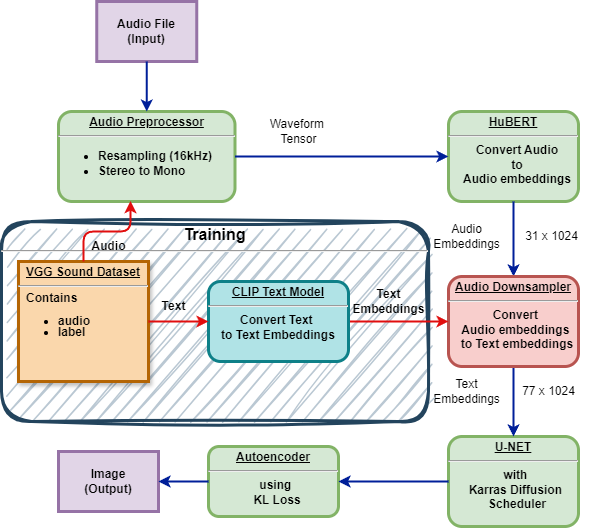

The diagram above was exported from draw.io. Its source (the exported page's mxGraphModel, read from the mxfile embedded in the PNG):
<mxGraphModel dx="1876" dy="522" grid="1" gridSize="10" guides="1" tooltips="1" connect="1" arrows="1" fold="1" page="1" pageScale="1" pageWidth="826" pageHeight="1169" background="none" math="0" shadow="0">
  <root>
    <mxCell id="0" />
    <mxCell id="1" parent="0" />
    <mxCell id="KZ6yLHcu_ZgiUIyff18h-96" value="&lt;p style=&quot;margin: 0px; margin-top: 4px; text-align: center; text-decoration: underline;&quot;&gt;&lt;strong&gt;Audio Preprocessor&lt;/strong&gt;&lt;/p&gt;&lt;hr&gt;&lt;ul&gt;&lt;li style=&quot;text-align: left;&quot;&gt;Resampling (16kHz)&lt;/li&gt;&lt;li style=&quot;text-align: left;&quot;&gt;&lt;span style=&quot;background-color: initial;&quot;&gt;Stereo to Mono&lt;/span&gt;&lt;br&gt;&lt;/li&gt;&lt;/ul&gt;&lt;p&gt;&lt;/p&gt;" style="verticalAlign=middle;align=center;overflow=fill;fontSize=12;fontFamily=Helvetica;html=1;rounded=1;fontStyle=1;strokeWidth=3;fillColor=#d5e8d4;strokeColor=#82b366;" vertex="1" parent="1">
      <mxGeometry x="40" y="150" width="176.5" height="90" as="geometry" />
    </mxCell>
    <mxCell id="KZ6yLHcu_ZgiUIyff18h-97" value="Audio File&#10;(Input)" style="whiteSpace=wrap;align=center;verticalAlign=middle;fontStyle=1;strokeWidth=3;fillColor=#e1d5e7;strokeColor=#9673a6;" vertex="1" parent="1">
      <mxGeometry x="78.25" y="40" width="100" height="60" as="geometry" />
    </mxCell>
    <mxCell id="KZ6yLHcu_ZgiUIyff18h-99" value="&lt;p style=&quot;margin: 0px; margin-top: 4px; text-align: center; text-decoration: underline;&quot;&gt;&lt;strong&gt;HuBERT&lt;br&gt;&lt;/strong&gt;&lt;/p&gt;&lt;hr&gt;&lt;p style=&quot;margin: 0px; margin-left: 8px;&quot;&gt;Convert Audio&lt;/p&gt;&lt;p style=&quot;margin: 0px; margin-left: 8px;&quot;&gt;to&lt;/p&gt;&lt;p style=&quot;margin: 0px; margin-left: 8px;&quot;&gt;Audio embeddings&lt;/p&gt;" style="verticalAlign=middle;align=center;overflow=fill;fontSize=12;fontFamily=Helvetica;html=1;rounded=1;fontStyle=1;strokeWidth=3;fillColor=#d5e8d4;strokeColor=#82b366;" vertex="1" parent="1">
      <mxGeometry x="430" y="150" width="130" height="90" as="geometry" />
    </mxCell>
    <mxCell id="KZ6yLHcu_ZgiUIyff18h-102" value="Waveform&amp;nbsp;&lt;div&gt;Tensor&lt;/div&gt;" style="text;html=1;align=center;verticalAlign=middle;resizable=0;points=[];autosize=1;strokeColor=none;fillColor=none;" vertex="1" parent="1">
      <mxGeometry x="240" y="150" width="80" height="40" as="geometry" />
    </mxCell>
    <mxCell id="KZ6yLHcu_ZgiUIyff18h-106" value="" style="edgeStyle=none;noEdgeStyle=1;strokeColor=#001f99;strokeWidth=2;exitX=1;exitY=0.5;exitDx=0;exitDy=0;entryX=0;entryY=0.5;entryDx=0;entryDy=0;" edge="1" parent="1" source="KZ6yLHcu_ZgiUIyff18h-96" target="KZ6yLHcu_ZgiUIyff18h-99">
      <mxGeometry width="100" height="100" relative="1" as="geometry">
        <mxPoint x="381" y="864.5" as="sourcePoint" />
        <mxPoint x="445" y="864.5" as="targetPoint" />
      </mxGeometry>
    </mxCell>
    <mxCell id="KZ6yLHcu_ZgiUIyff18h-109" value="Audio&lt;div&gt;Embeddings&lt;/div&gt;" style="text;html=1;align=center;verticalAlign=middle;resizable=0;points=[];autosize=1;strokeColor=none;fillColor=none;" vertex="1" parent="1">
      <mxGeometry x="403" y="255" width="90" height="40" as="geometry" />
    </mxCell>
    <mxCell id="KZ6yLHcu_ZgiUIyff18h-111" value="" style="edgeStyle=none;noEdgeStyle=1;strokeColor=#001f99;strokeWidth=2;exitX=0.5;exitY=1;exitDx=0;exitDy=0;entryX=0.5;entryY=0;entryDx=0;entryDy=0;" edge="1" parent="1" source="KZ6yLHcu_ZgiUIyff18h-99" target="KZ6yLHcu_ZgiUIyff18h-123">
      <mxGeometry width="100" height="100" relative="1" as="geometry">
        <mxPoint x="353.5" y="940" as="sourcePoint" />
        <mxPoint x="428" y="310" as="targetPoint" />
      </mxGeometry>
    </mxCell>
    <mxCell id="KZ6yLHcu_ZgiUIyff18h-112" value="&lt;p style=&quot;margin: 0px; margin-top: 4px; text-align: center; text-decoration: underline;&quot;&gt;&lt;strong&gt;U-NET&lt;br&gt;&lt;/strong&gt;&lt;/p&gt;&lt;hr&gt;&lt;p style=&quot;margin: 0px; margin-left: 8px;&quot;&gt;with&amp;nbsp;&lt;/p&gt;&lt;p style=&quot;margin: 0px; margin-left: 8px;&quot;&gt;Karras Diffusion&amp;nbsp;&lt;/p&gt;&lt;p style=&quot;margin: 0px; margin-left: 8px;&quot;&gt;Scheduler&lt;/p&gt;" style="verticalAlign=middle;align=center;overflow=fill;fontSize=12;fontFamily=Helvetica;html=1;rounded=1;fontStyle=1;strokeWidth=3;fillColor=#d5e8d4;strokeColor=#82b366;glass=0;shadow=0;" vertex="1" parent="1">
      <mxGeometry x="430" y="475" width="130" height="90" as="geometry" />
    </mxCell>
    <mxCell id="KZ6yLHcu_ZgiUIyff18h-113" value="" style="edgeStyle=none;noEdgeStyle=1;strokeColor=#001f99;strokeWidth=2;exitX=0.5;exitY=1;exitDx=0;exitDy=0;" edge="1" parent="1" source="KZ6yLHcu_ZgiUIyff18h-97" target="KZ6yLHcu_ZgiUIyff18h-96">
      <mxGeometry width="100" height="100" relative="1" as="geometry">
        <mxPoint x="197" y="69.5" as="sourcePoint" />
        <mxPoint x="400" y="69.5" as="targetPoint" />
      </mxGeometry>
    </mxCell>
    <mxCell id="KZ6yLHcu_ZgiUIyff18h-115" value="" style="edgeStyle=none;noEdgeStyle=1;strokeColor=#001f99;strokeWidth=2;exitX=0.5;exitY=1;exitDx=0;exitDy=0;entryX=0.5;entryY=0;entryDx=0;entryDy=0;" edge="1" parent="1" source="KZ6yLHcu_ZgiUIyff18h-123" target="KZ6yLHcu_ZgiUIyff18h-112">
      <mxGeometry width="100" height="100" relative="1" as="geometry">
        <mxPoint x="428" y="400" as="sourcePoint" />
        <mxPoint x="438" y="340" as="targetPoint" />
      </mxGeometry>
    </mxCell>
    <mxCell id="KZ6yLHcu_ZgiUIyff18h-116" value="Text&lt;div&gt;Embeddings&lt;/div&gt;" style="text;html=1;align=center;verticalAlign=middle;resizable=0;points=[];autosize=1;strokeColor=none;fillColor=none;" vertex="1" parent="1">
      <mxGeometry x="403" y="410" width="90" height="40" as="geometry" />
    </mxCell>
    <mxCell id="KZ6yLHcu_ZgiUIyff18h-118" value="&lt;p style=&quot;margin: 0px; margin-top: 4px; text-align: center; text-decoration: underline;&quot;&gt;&lt;strong&gt;Autoencoder&lt;/strong&gt;&lt;/p&gt;&lt;hr&gt;&lt;p style=&quot;margin: 0px; margin-left: 8px;&quot;&gt;&lt;span style=&quot;background-color: initial;&quot;&gt;using&amp;nbsp;&lt;/span&gt;&lt;br&gt;&lt;/p&gt;&lt;p style=&quot;margin: 0px; margin-left: 8px;&quot;&gt;KL Loss&lt;/p&gt;" style="verticalAlign=middle;align=center;overflow=fill;fontSize=12;fontFamily=Helvetica;html=1;rounded=1;fontStyle=1;strokeWidth=3;fillColor=#d5e8d4;strokeColor=#82b366;glass=0;shadow=0;" vertex="1" parent="1">
      <mxGeometry x="190" y="485" width="130" height="70" as="geometry" />
    </mxCell>
    <mxCell id="KZ6yLHcu_ZgiUIyff18h-119" value="" style="edgeStyle=none;noEdgeStyle=1;strokeColor=#001f99;strokeWidth=2;exitX=0;exitY=0.5;exitDx=0;exitDy=0;entryX=1;entryY=0.5;entryDx=0;entryDy=0;" edge="1" parent="1" source="KZ6yLHcu_ZgiUIyff18h-112" target="KZ6yLHcu_ZgiUIyff18h-118">
      <mxGeometry width="100" height="100" relative="1" as="geometry">
        <mxPoint x="190" y="350" as="sourcePoint" />
        <mxPoint x="336" y="350" as="targetPoint" />
      </mxGeometry>
    </mxCell>
    <mxCell id="KZ6yLHcu_ZgiUIyff18h-120" value="Image&#10;(Output)" style="whiteSpace=wrap;align=center;verticalAlign=middle;fontStyle=1;strokeWidth=3;fillColor=#e1d5e7;strokeColor=#9673a6;" vertex="1" parent="1">
      <mxGeometry x="40" y="490" width="100" height="60" as="geometry" />
    </mxCell>
    <mxCell id="KZ6yLHcu_ZgiUIyff18h-121" value="" style="edgeStyle=none;noEdgeStyle=1;strokeColor=#001f99;strokeWidth=2;entryX=1;entryY=0.5;entryDx=0;entryDy=0;exitX=0;exitY=0.5;exitDx=0;exitDy=0;" edge="1" parent="1" source="KZ6yLHcu_ZgiUIyff18h-118" target="KZ6yLHcu_ZgiUIyff18h-120">
      <mxGeometry width="100" height="100" relative="1" as="geometry">
        <mxPoint x="180" y="490" as="sourcePoint" />
        <mxPoint x="330" y="525" as="targetPoint" />
      </mxGeometry>
    </mxCell>
    <mxCell id="KZ6yLHcu_ZgiUIyff18h-122" value="&lt;p style=&quot;margin: 4px 0px 0px; text-align: center;&quot;&gt;&lt;strong style=&quot;&quot;&gt;&lt;font style=&quot;font-size: 16px;&quot;&gt;Training&lt;/font&gt;&lt;br&gt;&lt;/strong&gt;&lt;/p&gt;&lt;hr&gt;&lt;p style=&quot;margin: 0px; margin-left: 8px;&quot;&gt;&lt;br&gt;&lt;/p&gt;" style="verticalAlign=middle;align=center;overflow=fill;fontSize=12;fontFamily=Helvetica;html=1;rounded=1;fontStyle=1;strokeWidth=3;fillColor=#bac8d3;strokeColor=#23445d;sketch=1;curveFitting=1;jiggle=2;" vertex="1" parent="1">
      <mxGeometry x="-17" y="260" width="427" height="200" as="geometry" />
    </mxCell>
    <mxCell id="KZ6yLHcu_ZgiUIyff18h-123" value="&lt;p style=&quot;margin: 0px; margin-top: 4px; text-align: center; text-decoration: underline;&quot;&gt;&lt;strong&gt;Audio Downsampler&lt;/strong&gt;&lt;/p&gt;&lt;hr&gt;&lt;p style=&quot;margin: 0px; margin-left: 8px;&quot;&gt;Convert&amp;nbsp;&lt;/p&gt;&lt;p style=&quot;margin: 0px; margin-left: 8px;&quot;&gt;Audio embeddings&amp;nbsp;&lt;/p&gt;&lt;p style=&quot;margin: 0px; margin-left: 8px;&quot;&gt;to Text embeddings&lt;/p&gt;" style="verticalAlign=middle;align=center;overflow=fill;fontSize=12;fontFamily=Helvetica;html=1;rounded=1;fontStyle=1;strokeWidth=3;fillColor=#f8cecc;strokeColor=#b85450;" vertex="1" parent="1">
      <mxGeometry x="430" y="315" width="130" height="90" as="geometry" />
    </mxCell>
    <mxCell id="KZ6yLHcu_ZgiUIyff18h-124" value="77 x 1024" style="text;html=1;align=center;verticalAlign=middle;resizable=0;points=[];autosize=1;strokeColor=none;fillColor=none;" vertex="1" parent="1">
      <mxGeometry x="490" y="415" width="80" height="30" as="geometry" />
    </mxCell>
    <mxCell id="KZ6yLHcu_ZgiUIyff18h-125" value="31 x 1024" style="text;html=1;align=center;verticalAlign=middle;resizable=0;points=[];autosize=1;strokeColor=none;fillColor=none;" vertex="1" parent="1">
      <mxGeometry x="493" y="260" width="80" height="30" as="geometry" />
    </mxCell>
    <mxCell id="KZ6yLHcu_ZgiUIyff18h-135" style="edgeStyle=orthogonalEdgeStyle;rounded=0;orthogonalLoop=1;jettySize=auto;html=1;exitX=1;exitY=0.5;exitDx=0;exitDy=0;strokeWidth=2;strokeColor=#e10e0e;" edge="1" parent="1" source="KZ6yLHcu_ZgiUIyff18h-127" target="KZ6yLHcu_ZgiUIyff18h-123">
      <mxGeometry relative="1" as="geometry" />
    </mxCell>
    <mxCell id="KZ6yLHcu_ZgiUIyff18h-127" value="&lt;p style=&quot;margin: 0px; margin-top: 4px; text-align: center; text-decoration: underline;&quot;&gt;&lt;strong&gt;CLIP Text Model&lt;/strong&gt;&lt;/p&gt;&lt;hr&gt;Convert&amp;nbsp;&lt;span style=&quot;background-color: initial;&quot;&gt;Text&amp;nbsp;&lt;/span&gt;&lt;div&gt;&lt;span style=&quot;background-color: initial;&quot;&gt;to Text Embeddings&lt;/span&gt;&lt;div&gt;&lt;p&gt;&lt;/p&gt;&lt;/div&gt;&lt;/div&gt;" style="verticalAlign=middle;align=center;overflow=fill;fontSize=12;fontFamily=Helvetica;html=1;rounded=1;fontStyle=1;strokeWidth=3;fillColor=#b0e3e6;strokeColor=#0e8088;" vertex="1" parent="1">
      <mxGeometry x="190" y="320" width="140" height="80" as="geometry" />
    </mxCell>
    <mxCell id="KZ6yLHcu_ZgiUIyff18h-128" value="&lt;p style=&quot;margin: 0px; margin-top: 4px; text-align: center; text-decoration: underline;&quot;&gt;&lt;strong&gt;VGG Sound Dataset&lt;/strong&gt;&lt;/p&gt;&lt;hr&gt;&lt;p style=&quot;text-align: left; margin: 0px 0px 0px 8px; line-height: 90%;&quot;&gt;Contains&lt;/p&gt;&lt;p style=&quot;margin: 0px 0px 0px 8px; line-height: 90%;&quot;&gt;&lt;/p&gt;&lt;ul style=&quot;line-height: 90%;&quot;&gt;&lt;li style=&quot;text-align: left;&quot;&gt;audio&lt;/li&gt;&lt;li style=&quot;text-align: left;&quot;&gt;label&lt;/li&gt;&lt;/ul&gt;&lt;p&gt;&lt;/p&gt;" style="verticalAlign=middle;align=center;overflow=fill;fontSize=12;fontFamily=Helvetica;html=1;rounded=0;fontStyle=1;strokeWidth=3;fillColor=#fad7ac;strokeColor=#b46504;shadow=1;" vertex="1" parent="1">
      <mxGeometry y="300" width="130" height="120" as="geometry" />
    </mxCell>
    <mxCell id="KZ6yLHcu_ZgiUIyff18h-129" style="edgeStyle=orthogonalEdgeStyle;rounded=1;orthogonalLoop=1;jettySize=auto;html=1;entryX=0.408;entryY=0.996;entryDx=0;entryDy=0;entryPerimeter=0;curved=0;strokeColor=#e10e0e;strokeWidth=2;" edge="1" parent="1" source="KZ6yLHcu_ZgiUIyff18h-128" target="KZ6yLHcu_ZgiUIyff18h-96">
      <mxGeometry relative="1" as="geometry" />
    </mxCell>
    <mxCell id="KZ6yLHcu_ZgiUIyff18h-130" value="&lt;b&gt;Audio&lt;/b&gt;" style="text;html=1;align=center;verticalAlign=middle;resizable=0;points=[];autosize=1;strokeColor=none;fillColor=none;" vertex="1" parent="1">
      <mxGeometry x="60" y="270" width="60" height="30" as="geometry" />
    </mxCell>
    <mxCell id="KZ6yLHcu_ZgiUIyff18h-132" style="edgeStyle=orthogonalEdgeStyle;rounded=1;orthogonalLoop=1;jettySize=auto;html=1;entryX=0;entryY=0.5;entryDx=0;entryDy=0;curved=0;strokeColor=#e10e0e;strokeWidth=2;exitX=1;exitY=0.5;exitDx=0;exitDy=0;" edge="1" parent="1" source="KZ6yLHcu_ZgiUIyff18h-128" target="KZ6yLHcu_ZgiUIyff18h-127">
      <mxGeometry relative="1" as="geometry">
        <mxPoint x="140" y="330" as="sourcePoint" />
        <mxPoint x="187" y="270" as="targetPoint" />
      </mxGeometry>
    </mxCell>
    <mxCell id="KZ6yLHcu_ZgiUIyff18h-136" value="&lt;b&gt;Text&lt;/b&gt;" style="text;html=1;align=center;verticalAlign=middle;resizable=0;points=[];autosize=1;strokeColor=none;fillColor=none;" vertex="1" parent="1">
      <mxGeometry x="130" y="330" width="50" height="30" as="geometry" />
    </mxCell>
    <mxCell id="KZ6yLHcu_ZgiUIyff18h-137" value="&lt;b&gt;Text&lt;/b&gt;&lt;div&gt;&lt;b&gt;Embeddings&lt;/b&gt;&lt;/div&gt;" style="text;html=1;align=center;verticalAlign=middle;resizable=0;points=[];autosize=1;strokeColor=none;fillColor=none;" vertex="1" parent="1">
      <mxGeometry x="320" y="320" width="100" height="40" as="geometry" />
    </mxCell>
  </root>
</mxGraphModel>